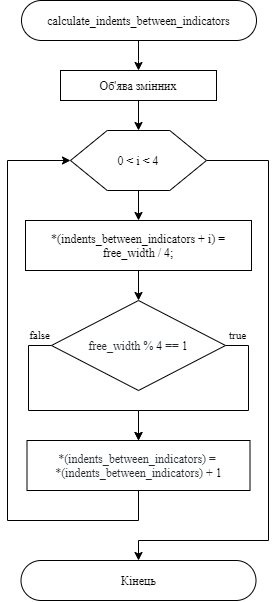

The diagram above was exported from draw.io. Its source (the exported page's mxGraphModel, read from the mxfile embedded in the PNG):
<mxGraphModel dx="1483" dy="924" grid="1" gridSize="10" guides="1" tooltips="1" connect="1" arrows="1" fold="1" page="1" pageScale="1" pageWidth="827" pageHeight="1169" math="0" shadow="0">
  <root>
    <mxCell id="WIyWlLk6GJQsqaUBKTNV-0" />
    <mxCell id="WIyWlLk6GJQsqaUBKTNV-1" parent="WIyWlLk6GJQsqaUBKTNV-0" />
    <mxCell id="0kLfgUNhPIPQao4nBDCr-4" style="edgeStyle=orthogonalEdgeStyle;rounded=0;orthogonalLoop=1;jettySize=auto;html=1;entryX=0.5;entryY=0;entryDx=0;entryDy=0;fontFamily=Times New Roman;fontColor=#000000;" edge="1" parent="WIyWlLk6GJQsqaUBKTNV-1" source="0kLfgUNhPIPQao4nBDCr-0" target="0kLfgUNhPIPQao4nBDCr-1">
      <mxGeometry relative="1" as="geometry">
        <Array as="points">
          <mxPoint x="231" y="100" />
        </Array>
      </mxGeometry>
    </mxCell>
    <mxCell id="0kLfgUNhPIPQao4nBDCr-0" value="&lt;span style=&quot;background-color: rgb(255, 255, 255);&quot;&gt;calculate_indents_between_indicators&lt;/span&gt;" style="rounded=1;whiteSpace=wrap;html=1;arcSize=50;fontFamily=Times New Roman;" vertex="1" parent="WIyWlLk6GJQsqaUBKTNV-1">
      <mxGeometry x="113" y="40" width="235" height="40" as="geometry" />
    </mxCell>
    <mxCell id="0kLfgUNhPIPQao4nBDCr-5" style="edgeStyle=orthogonalEdgeStyle;rounded=0;orthogonalLoop=1;jettySize=auto;html=1;fontFamily=Times New Roman;fontColor=#000000;" edge="1" parent="WIyWlLk6GJQsqaUBKTNV-1" source="0kLfgUNhPIPQao4nBDCr-1" target="0kLfgUNhPIPQao4nBDCr-2">
      <mxGeometry relative="1" as="geometry" />
    </mxCell>
    <mxCell id="0kLfgUNhPIPQao4nBDCr-1" value="Об'ява змінних" style="rounded=0;whiteSpace=wrap;html=1;fontFamily=Times New Roman;fontColor=#000000;" vertex="1" parent="WIyWlLk6GJQsqaUBKTNV-1">
      <mxGeometry x="152" y="110" width="156" height="30" as="geometry" />
    </mxCell>
    <mxCell id="0kLfgUNhPIPQao4nBDCr-9" style="edgeStyle=orthogonalEdgeStyle;rounded=0;orthogonalLoop=1;jettySize=auto;html=1;entryX=0.5;entryY=0;entryDx=0;entryDy=0;fontFamily=Times New Roman;fontColor=#000000;" edge="1" parent="WIyWlLk6GJQsqaUBKTNV-1" source="0kLfgUNhPIPQao4nBDCr-2" target="0kLfgUNhPIPQao4nBDCr-7">
      <mxGeometry relative="1" as="geometry" />
    </mxCell>
    <mxCell id="0kLfgUNhPIPQao4nBDCr-17" style="edgeStyle=orthogonalEdgeStyle;rounded=0;orthogonalLoop=1;jettySize=auto;html=1;entryX=0.5;entryY=0;entryDx=0;entryDy=0;fontFamily=Times New Roman;fontColor=#000000;" edge="1" parent="WIyWlLk6GJQsqaUBKTNV-1" source="0kLfgUNhPIPQao4nBDCr-2" target="0kLfgUNhPIPQao4nBDCr-14">
      <mxGeometry relative="1" as="geometry">
        <Array as="points">
          <mxPoint x="360" y="200" />
          <mxPoint x="360" y="580" />
        </Array>
      </mxGeometry>
    </mxCell>
    <mxCell id="0kLfgUNhPIPQao4nBDCr-2" value="" style="verticalLabelPosition=bottom;verticalAlign=top;html=1;shape=hexagon;perimeter=hexagonPerimeter2;arcSize=6;size=0.27;fontFamily=Times New Roman;fontColor=#000000;" vertex="1" parent="WIyWlLk6GJQsqaUBKTNV-1">
      <mxGeometry x="162" y="170" width="136" height="60" as="geometry" />
    </mxCell>
    <mxCell id="0kLfgUNhPIPQao4nBDCr-6" value="0 &amp;lt; i &amp;lt; 4" style="text;html=1;strokeColor=none;fillColor=none;align=center;verticalAlign=middle;whiteSpace=wrap;rounded=0;fontFamily=Times New Roman;fontColor=#000000;" vertex="1" parent="WIyWlLk6GJQsqaUBKTNV-1">
      <mxGeometry x="192" y="187.5" width="76" height="25" as="geometry" />
    </mxCell>
    <mxCell id="0kLfgUNhPIPQao4nBDCr-11" style="edgeStyle=orthogonalEdgeStyle;rounded=0;orthogonalLoop=1;jettySize=auto;html=1;entryX=0.5;entryY=0;entryDx=0;entryDy=0;fontFamily=Times New Roman;fontColor=#000000;" edge="1" parent="WIyWlLk6GJQsqaUBKTNV-1" source="0kLfgUNhPIPQao4nBDCr-7" target="0kLfgUNhPIPQao4nBDCr-10">
      <mxGeometry relative="1" as="geometry" />
    </mxCell>
    <mxCell id="0kLfgUNhPIPQao4nBDCr-7" value="&lt;p&gt;&lt;span style=&quot;font-family: , &amp;#34;consolas&amp;#34; , &amp;#34;liberation mono&amp;#34; , &amp;#34;menlo&amp;#34; , monospace ; background-color: rgb(255 , 255 , 255)&quot;&gt;*(indents_between_indicators + i) = free_width / &lt;/span&gt;&lt;span class=&quot;pl-c1&quot; style=&quot;box-sizing: border-box ; font-family: , &amp;#34;consolas&amp;#34; , &amp;#34;liberation mono&amp;#34; , &amp;#34;menlo&amp;#34; , monospace ; background-color: rgb(255 , 255 , 255)&quot;&gt;4&lt;/span&gt;&lt;span style=&quot;font-family: , &amp;#34;consolas&amp;#34; , &amp;#34;liberation mono&amp;#34; , &amp;#34;menlo&amp;#34; , monospace ; background-color: rgb(255 , 255 , 255)&quot;&gt;; &lt;/span&gt;&lt;/p&gt;" style="rounded=0;whiteSpace=wrap;html=1;fontFamily=Times New Roman;fontColor=#000000;" vertex="1" parent="WIyWlLk6GJQsqaUBKTNV-1">
      <mxGeometry x="117" y="260" width="226" height="50" as="geometry" />
    </mxCell>
    <mxCell id="0kLfgUNhPIPQao4nBDCr-13" style="edgeStyle=orthogonalEdgeStyle;rounded=0;orthogonalLoop=1;jettySize=auto;html=1;entryX=0.5;entryY=0;entryDx=0;entryDy=0;fontFamily=Times New Roman;fontColor=#000000;" edge="1" parent="WIyWlLk6GJQsqaUBKTNV-1" source="0kLfgUNhPIPQao4nBDCr-10" target="0kLfgUNhPIPQao4nBDCr-12">
      <mxGeometry relative="1" as="geometry">
        <Array as="points">
          <mxPoint x="340" y="385" />
          <mxPoint x="340" y="450" />
          <mxPoint x="230" y="450" />
        </Array>
      </mxGeometry>
    </mxCell>
    <mxCell id="0kLfgUNhPIPQao4nBDCr-18" value="true" style="edgeLabel;html=1;align=center;verticalAlign=middle;resizable=0;points=[];fontFamily=Times New Roman;fontColor=#000000;" vertex="1" connectable="0" parent="0kLfgUNhPIPQao4nBDCr-13">
      <mxGeometry x="-0.9335" y="-1" relative="1" as="geometry">
        <mxPoint x="4" y="-12" as="offset" />
      </mxGeometry>
    </mxCell>
    <mxCell id="0kLfgUNhPIPQao4nBDCr-19" style="edgeStyle=orthogonalEdgeStyle;rounded=0;orthogonalLoop=1;jettySize=auto;html=1;fontFamily=Times New Roman;fontColor=#000000;" edge="1" parent="WIyWlLk6GJQsqaUBKTNV-1" source="0kLfgUNhPIPQao4nBDCr-10">
      <mxGeometry relative="1" as="geometry">
        <mxPoint x="230" y="480" as="targetPoint" />
        <Array as="points">
          <mxPoint x="120" y="385" />
          <mxPoint x="120" y="450" />
          <mxPoint x="230" y="450" />
        </Array>
      </mxGeometry>
    </mxCell>
    <mxCell id="0kLfgUNhPIPQao4nBDCr-20" value="false" style="edgeLabel;html=1;align=center;verticalAlign=middle;resizable=0;points=[];fontFamily=Times New Roman;fontColor=#000000;" vertex="1" connectable="0" parent="0kLfgUNhPIPQao4nBDCr-19">
      <mxGeometry x="-0.8606" y="1" relative="1" as="geometry">
        <mxPoint x="2.9" y="-12.010000000000002" as="offset" />
      </mxGeometry>
    </mxCell>
    <mxCell id="0kLfgUNhPIPQao4nBDCr-10" value="&lt;span style=&quot;color: rgb(36 , 41 , 46) ; font-family: , &amp;#34;consolas&amp;#34; , &amp;#34;liberation mono&amp;#34; , &amp;#34;menlo&amp;#34; , monospace ; background-color: rgb(255 , 255 , 255)&quot;&gt;free_width % &lt;/span&gt;&lt;span class=&quot;pl-c1&quot; style=&quot;box-sizing: border-box ; font-family: , &amp;#34;consolas&amp;#34; , &amp;#34;liberation mono&amp;#34; , &amp;#34;menlo&amp;#34; , monospace ; background-color: rgb(255 , 255 , 255)&quot;&gt;4&lt;/span&gt;&lt;span style=&quot;color: rgb(36 , 41 , 46) ; font-family: , &amp;#34;consolas&amp;#34; , &amp;#34;liberation mono&amp;#34; , &amp;#34;menlo&amp;#34; , monospace ; background-color: rgb(255 , 255 , 255)&quot;&gt; == &lt;/span&gt;&lt;span class=&quot;pl-c1&quot; style=&quot;box-sizing: border-box ; font-family: , &amp;#34;consolas&amp;#34; , &amp;#34;liberation mono&amp;#34; , &amp;#34;menlo&amp;#34; , monospace ; background-color: rgb(255 , 255 , 255)&quot;&gt;1&lt;/span&gt;" style="rhombus;whiteSpace=wrap;html=1;fontFamily=Times New Roman;fontColor=#000000;" vertex="1" parent="WIyWlLk6GJQsqaUBKTNV-1">
      <mxGeometry x="143" y="340" width="174" height="90" as="geometry" />
    </mxCell>
    <mxCell id="0kLfgUNhPIPQao4nBDCr-16" style="edgeStyle=orthogonalEdgeStyle;rounded=0;orthogonalLoop=1;jettySize=auto;html=1;entryX=0;entryY=0.5;entryDx=0;entryDy=0;fontFamily=Times New Roman;fontColor=#000000;" edge="1" parent="WIyWlLk6GJQsqaUBKTNV-1" source="0kLfgUNhPIPQao4nBDCr-12" target="0kLfgUNhPIPQao4nBDCr-2">
      <mxGeometry relative="1" as="geometry">
        <Array as="points">
          <mxPoint x="230" y="560" />
          <mxPoint x="99" y="560" />
          <mxPoint x="99" y="200" />
        </Array>
      </mxGeometry>
    </mxCell>
    <mxCell id="0kLfgUNhPIPQao4nBDCr-12" value="&lt;span style=&quot;color: rgb(36 , 41 , 46) ; font-family: , &amp;#34;consolas&amp;#34; , &amp;#34;liberation mono&amp;#34; , &amp;#34;menlo&amp;#34; , monospace ; background-color: rgb(255 , 255 , 255)&quot;&gt;*(indents_between_indicators) = &lt;br&gt;*(indents_between_indicators) + &lt;/span&gt;&lt;span class=&quot;pl-c1&quot; style=&quot;box-sizing: border-box ; font-family: , &amp;#34;consolas&amp;#34; , &amp;#34;liberation mono&amp;#34; , &amp;#34;menlo&amp;#34; , monospace ; background-color: rgb(255 , 255 , 255)&quot;&gt;1&lt;/span&gt;" style="rounded=0;whiteSpace=wrap;html=1;fontFamily=Times New Roman;fontColor=#000000;" vertex="1" parent="WIyWlLk6GJQsqaUBKTNV-1">
      <mxGeometry x="118.5" y="480" width="223" height="50" as="geometry" />
    </mxCell>
    <mxCell id="0kLfgUNhPIPQao4nBDCr-14" value="&lt;span style=&quot;background-color: rgb(255 , 255 , 255)&quot;&gt;Кінець&lt;br&gt;&lt;/span&gt;" style="rounded=1;whiteSpace=wrap;html=1;arcSize=50;fontFamily=Times New Roman;" vertex="1" parent="WIyWlLk6GJQsqaUBKTNV-1">
      <mxGeometry x="112.5" y="600" width="235" height="40" as="geometry" />
    </mxCell>
  </root>
</mxGraphModel>